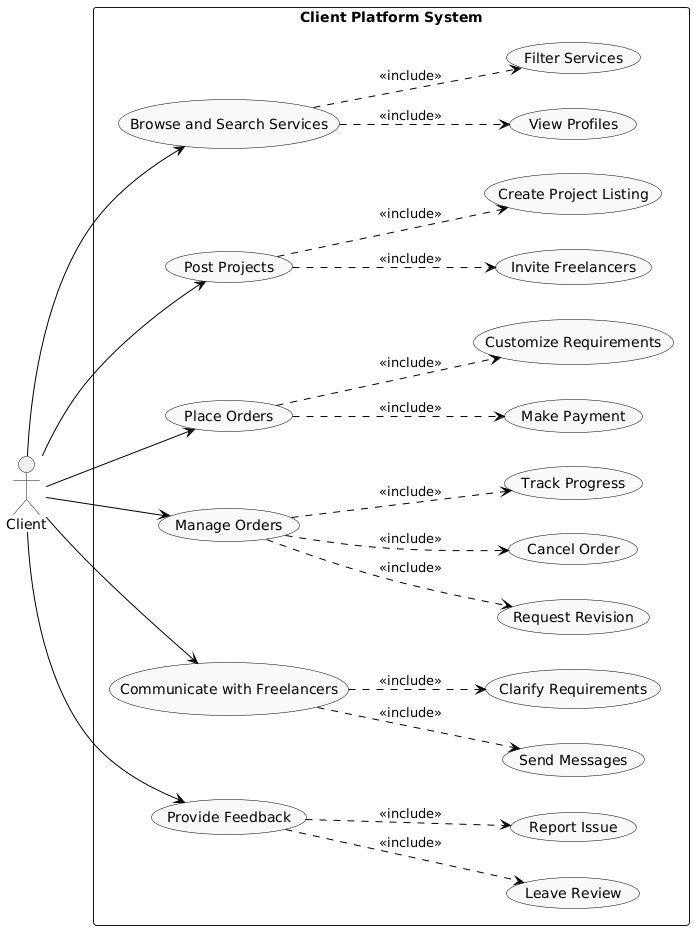

The diagram above was rendered by PlantUML. Its source (embedded in the PNG):
@startuml
left to right direction
skinparam usecase {
  BackgroundColor #F9F9F9
  BorderColor Black
  ArrowColor Black
}

actor Client

rectangle "Client Platform System" {

    ' Browse and Search Services use case
    usecase "Browse and Search Services" as BSS
    usecase "Filter Services" as FS
    usecase "View Profiles" as VP

    ' Post Projects use case
    usecase "Post Projects" as PP
    usecase "Create Project Listing" as CPL
    usecase "Invite Freelancers" as IF

    ' Place Orders use case
    usecase "Place Orders" as PO
    usecase "Customize Requirements" as CR
    usecase "Make Payment" as MP

    ' Manage Orders use case
    usecase "Manage Orders" as MO
    usecase "Track Progress" as TP
    usecase "Request Revision" as RR
    usecase "Cancel Order" as CO

    ' Communicate with Freelancers use case
    usecase "Communicate with Freelancers" as CF
    usecase "Send Messages" as SM
    usecase "Clarify Requirements" as CR2

    ' Provide Feedback use case
    usecase "Provide Feedback" as PF
    usecase "Leave Review" as LR
    usecase "Report Issue" as RI
}

' Actor to main use cases associations
Client --> BSS
Client --> PP
Client --> PO
Client --> MO
Client --> CF
Client --> PF

' Include relationships for sub-use cases
BSS ..> FS : <<include>>
BSS ..> VP : <<include>>

PP ..> CPL : <<include>>
PP ..> IF : <<include>>

PO ..> CR : <<include>>
PO ..> MP : <<include>>

MO ..> TP : <<include>>
MO ..> RR : <<include>>
MO ..> CO : <<include>>

CF ..> SM : <<include>>
CF ..> CR2 : <<include>>

PF ..> LR : <<include>>
PF ..> RI : <<include>>
@enduml